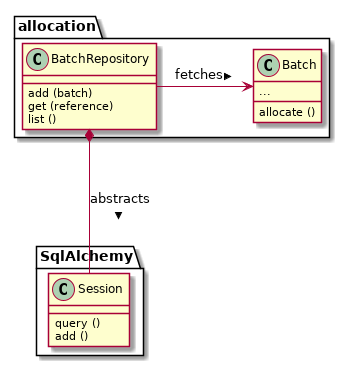

The diagram above was rendered by PlantUML. Its source (embedded in the PNG):
@startuml

package allocation {

  class BatchRepository {
    add (batch)
    get (reference)
    list ()
  }

  class Batch {
    allocate ()
    ...
  }


}

package SqlAlchemy {
  class Session {
    query ()
    add ()
  }

}

  BatchRepository *--- Session : abstracts >
  BatchRepository -> Batch : fetches >

@enduml